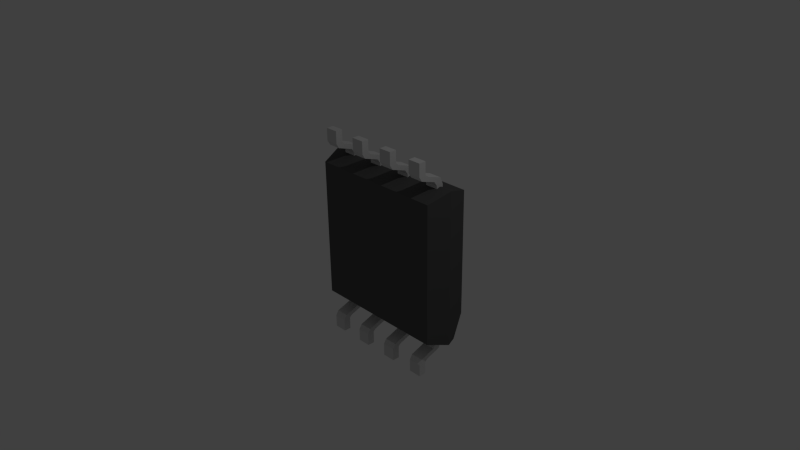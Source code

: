 # Source: SST26VF064B.blend  (saved by Blender 2.76.0; exported with 4.5.12 LTS)
import bpy
from mathutils import Matrix  # noqa: F401  (used for matrix-valued properties, if any)

bpy.ops.wm.read_factory_settings(use_empty=True)
scene = bpy.context.scene
scene.name = 'Scene'

# ---- collections
col_collection_1 = bpy.data.collections.new('Collection 1'); scene.collection.children.link(col_collection_1)

# ---- materials (node trees are filled in below, after node groups)
mat_material = bpy.data.materials.new('Material')
mat_material.alpha_threshold = 0.0
mat_material.use_transparent_shadow = False
mat_material.diffuse_color = (1.0, 1.0, 1.0, 1.0)
mat_material.roughness = 0.5
mat_material_003 = bpy.data.materials.new('Material.003')
mat_material_003.alpha_threshold = 0.0
mat_material_003.use_transparent_shadow = False
mat_material_003.roughness = 0.5
mat_shape_010 = bpy.data.materials.new('Shape.010')
mat_shape_010.alpha_threshold = 0.0
mat_shape_010.use_transparent_shadow = False
mat_shape_010.diffuse_color = (0.7, 0.7, 0.7, 1.0)
mat_shape_010.specular_color = (0.7, 0.7, 0.7)
mat_shape_010.roughness = 0.5
mat_shape_009 = bpy.data.materials.new('Shape.009')
mat_shape_009.alpha_threshold = 0.0
mat_shape_009.use_transparent_shadow = False
mat_shape_009.diffuse_color = (1.0, 1.0, 1.0, 1.0)
mat_shape_009.roughness = 0.5
mat_shape_007 = bpy.data.materials.new('Shape.007')
mat_shape_007.alpha_threshold = 0.0
mat_shape_007.use_transparent_shadow = False
mat_shape_007.diffuse_color = (0.7, 0.7, 0.7, 1.0)
mat_shape_007.specular_color = (0.7, 0.7, 0.7)
mat_shape_007.roughness = 0.5
mat_shape_006 = bpy.data.materials.new('Shape.006')
mat_shape_006.alpha_threshold = 0.0
mat_shape_006.use_transparent_shadow = False
mat_shape_006.diffuse_color = (0.7, 0.7, 0.7, 1.0)
mat_shape_006.specular_color = (0.7, 0.7, 0.7)
mat_shape_006.roughness = 0.5
mat_shape_005 = bpy.data.materials.new('Shape.005')
mat_shape_005.alpha_threshold = 0.0
mat_shape_005.use_transparent_shadow = False
mat_shape_005.diffuse_color = (0.7, 0.7, 0.7, 1.0)
mat_shape_005.specular_color = (0.7, 0.7, 0.7)
mat_shape_005.roughness = 0.5
mat_shape_004 = bpy.data.materials.new('Shape.004')
mat_shape_004.alpha_threshold = 0.0
mat_shape_004.use_transparent_shadow = False
mat_shape_004.diffuse_color = (0.7, 0.7, 0.7, 1.0)
mat_shape_004.specular_color = (0.7, 0.7, 0.7)
mat_shape_004.roughness = 0.5
mat_shape_003 = bpy.data.materials.new('Shape.003')
mat_shape_003.alpha_threshold = 0.0
mat_shape_003.use_transparent_shadow = False
mat_shape_003.diffuse_color = (0.7, 0.7, 0.7, 1.0)
mat_shape_003.specular_color = (0.7, 0.7, 0.7)
mat_shape_003.roughness = 0.5
mat_shape_002 = bpy.data.materials.new('Shape.002')
mat_shape_002.alpha_threshold = 0.0
mat_shape_002.use_transparent_shadow = False
mat_shape_002.diffuse_color = (0.7, 0.7, 0.7, 1.0)
mat_shape_002.specular_color = (0.7, 0.7, 0.7)
mat_shape_002.roughness = 0.5
mat_shape_001 = bpy.data.materials.new('Shape.001')
mat_shape_001.alpha_threshold = 0.0
mat_shape_001.use_transparent_shadow = False
mat_shape_001.diffuse_color = (0.7, 0.7, 0.7, 1.0)
mat_shape_001.specular_color = (0.7, 0.7, 0.7)
mat_shape_001.roughness = 0.5
mat_shape = bpy.data.materials.new('Shape')
mat_shape.alpha_threshold = 0.0
mat_shape.use_transparent_shadow = False
mat_shape.diffuse_color = (0.1, 0.1, 0.1, 1.0)
mat_shape.specular_color = (0.1, 0.1, 0.1)
mat_shape.roughness = 0.5
mat_material_005 = bpy.data.materials.new('Material.005')
mat_material_005.alpha_threshold = 0.0
mat_material_005.use_transparent_shadow = False
mat_material_005.diffuse_color = (1.0, 1.0, 1.0, 1.0)
mat_material_005.roughness = 0.5

# ---- material node trees

# ---- world
world_world = bpy.data.worlds.new('World'); scene.world = world_world
world_world.color = (0.05088, 0.05088, 0.05088)
world_world.use_sun_shadow = False
world_world.sun_shadow_jitter_overblur = 0.0
world_world.cycles.sampling_method = 'MANUAL'
world_world.cycles.sample_map_resolution = 256

# ---- cameras
cam_camera = bpy.data.cameras.new('Camera')
cam_camera.clip_end = 100.0
cam_camera.lens = 35.0
cam_camera.sensor_width = 32.0
cam_camera.sensor_height = 18.0
cam_camera.ortho_scale = 7.314
cam_camera.dof.focus_distance = 0.0
cam_camera.dof.aperture_fstop = 128.0

# ---- lights
light_lamp = bpy.data.lights.new('Lamp', 'POINT')
light_lamp.transmission_factor = 0.0
light_lamp.cutoff_distance = 30.0
light_lamp.energy = 100.0
light_lamp.shadow_buffer_clip_start = 1.001
light_lamp.shadow_soft_size = 0.1
light_lamp.shadow_maximum_resolution = 0.006
light_lamp.use_absolute_resolution = True
light_lamp.cycles.use_multiple_importance_sampling = False

# ---- meshes
me_shapeindexedfaceset = bpy.data.meshes.new('ShapeIndexedFaceSet')
me_shapeindexedfaceset.from_pydata([(0.0, 0.0, 0.0), (0.16, -1.48, 0.1), (0.16, -0.9103, 0.39), (0.34, -0.9103, 0.39), (0.34, -1.48, 0.1), (0.16, -1.48, 0.0), (0.16, -0.9103, 0.29), (0.34, -0.9103, 0.29), (0.34, -1.48, 0.0), (0.16, -1.307, 0.1), (0.16, -1.273, 0.14), (0.16, -1.202, 0.35), (0.16, -1.11, 0.39), (0.34, -1.11, 0.39), (0.34, -1.202, 0.35), (0.34, -1.273, 0.14), (0.34, -1.307, 0.1), (0.16, -1.307, 0.0), (0.16, -1.241, 0.04), (0.16, -1.17, 0.25), (0.16, -1.11, 0.29), (0.34, -1.11, 0.29), (0.34, -1.17, 0.25), (0.34, -1.241, 0.04), (0.34, -1.307, 0.0)], [], [(1, 4, 16, 9), (1, 5, 8, 4), (1, 9, 17, 5), (2, 3, 7, 6), (2, 6, 20, 12), (2, 12, 13, 3), (3, 13, 21, 7), (4, 8, 24, 16), (5, 17, 24, 8), (6, 7, 21, 20), (9, 10, 18, 17), (9, 16, 15, 10), (10, 11, 19, 18), (10, 15, 14, 11), (11, 12, 20, 19), (11, 14, 13, 12), (13, 14, 22, 21), (14, 15, 23, 22), (15, 16, 24, 23), (17, 18, 23, 24), (18, 19, 22, 23), (19, 20, 21, 22)])
me_shapeindexedfaceset.materials.append(mat_shape_010)
me_shapeindexedfaceset.use_remesh_preserve_volume = False
me_shapeindexedfaceset.use_remesh_preserve_attributes = False
me_shapeindexedfaceset.use_mirror_vertex_groups = False
me_shapeindexedfaceset.update()
me_shapeindexedfaceset_010 = bpy.data.meshes.new('ShapeIndexedFaceSet.010')
me_shapeindexedfaceset_010.from_pydata([(0.0, 0.0, 0.0), (-0.47, -0.37, 0.6751), (-0.4814, -0.4274, 0.6751), (-0.5139, -0.4761, 0.6751), (-0.5626, -0.5086, 0.6751), (-0.62, -0.52, 0.6751), (-0.6774, -0.5086, 0.6751), (-0.7261, -0.4761, 0.6751), (-0.7586, -0.4274, 0.6751), (-0.77, -0.37, 0.6751), (-0.7586, -0.3126, 0.6751), (-0.7261, -0.2639, 0.6751), (-0.6774, -0.2314, 0.6751), (-0.62, -0.22, 0.6751), (-0.5626, -0.2314, 0.6751), (-0.5139, -0.2639, 0.6751), (-0.4814, -0.3126, 0.6751), (-0.47, -0.37, 0.6351), (-0.4814, -0.4274, 0.6351), (-0.5139, -0.4761, 0.6351), (-0.5626, -0.5086, 0.6351), (-0.62, -0.52, 0.6351), (-0.6774, -0.5086, 0.6351), (-0.7261, -0.4761, 0.6351), (-0.7586, -0.4274, 0.6351), (-0.77, -0.37, 0.6351), (-0.7586, -0.3126, 0.6351), (-0.7261, -0.2639, 0.6351), (-0.6774, -0.2314, 0.6351), (-0.62, -0.22, 0.6351), (-0.5626, -0.2314, 0.6351), (-0.5139, -0.2639, 0.6351), (-0.4814, -0.3126, 0.6351)], [], [(1, 2, 18, 17), (1, 16, 15), (1, 15, 14), (1, 14, 13), (1, 13, 12), (1, 12, 11), (1, 11, 10), (1, 10, 9), (1, 9, 8), (1, 8, 7), (1, 7, 6), (1, 6, 5), (1, 5, 4), (1, 4, 3), (1, 3, 2), (1, 17, 32, 16), (2, 3, 19, 18), (3, 4, 20, 19), (4, 5, 21, 20), (5, 6, 22, 21), (6, 7, 23, 22), (7, 8, 24, 23), (8, 9, 25, 24), (9, 10, 26, 25), (10, 11, 27, 26), (11, 12, 28, 27), (12, 13, 29, 28), (13, 14, 30, 29), (14, 15, 31, 30), (15, 16, 32, 31), (17, 18, 19), (17, 19, 20), (17, 20, 21), (17, 21, 22), (17, 22, 23), (17, 23, 24), (17, 24, 25), (17, 25, 26), (17, 26, 27), (17, 27, 28), (17, 28, 29), (17, 29, 30), (17, 30, 31), (17, 31, 32)])
me_shapeindexedfaceset_010.materials.append(mat_shape_009)
me_shapeindexedfaceset_010.use_remesh_preserve_volume = False
me_shapeindexedfaceset_010.use_remesh_preserve_attributes = False
me_shapeindexedfaceset_010.use_mirror_vertex_groups = False
me_shapeindexedfaceset_010.update()
me_shapeindexedfaceset_008 = bpy.data.meshes.new('ShapeIndexedFaceSet.008')
me_shapeindexedfaceset_008.from_pydata([(0.0, 0.0, 0.0), (0.66, -1.48, 0.1), (0.66, -0.9103, 0.39), (0.84, -0.9103, 0.39), (0.84, -1.48, 0.1), (0.66, -1.48, 0.0), (0.66, -0.9103, 0.29), (0.84, -0.9103, 0.29), (0.84, -1.48, 0.0), (0.66, -1.307, 0.1), (0.66, -1.273, 0.14), (0.66, -1.202, 0.35), (0.66, -1.11, 0.39), (0.84, -1.11, 0.39), (0.84, -1.202, 0.35), (0.84, -1.273, 0.14), (0.84, -1.307, 0.1), (0.66, -1.307, 0.0), (0.66, -1.241, 0.04), (0.66, -1.17, 0.25), (0.66, -1.11, 0.29), (0.84, -1.11, 0.29), (0.84, -1.17, 0.25), (0.84, -1.241, 0.04), (0.84, -1.307, 0.0)], [], [(1, 4, 16, 9), (1, 5, 8, 4), (1, 9, 17, 5), (2, 3, 7, 6), (2, 6, 20, 12), (2, 12, 13, 3), (3, 13, 21, 7), (4, 8, 24, 16), (5, 17, 24, 8), (6, 7, 21, 20), (9, 10, 18, 17), (9, 16, 15, 10), (10, 11, 19, 18), (10, 15, 14, 11), (11, 12, 20, 19), (11, 14, 13, 12), (13, 14, 22, 21), (14, 15, 23, 22), (15, 16, 24, 23), (17, 18, 23, 24), (18, 19, 22, 23), (19, 20, 21, 22)])
me_shapeindexedfaceset_008.materials.append(mat_shape_007)
me_shapeindexedfaceset_008.use_remesh_preserve_volume = False
me_shapeindexedfaceset_008.use_remesh_preserve_attributes = False
me_shapeindexedfaceset_008.use_mirror_vertex_groups = False
me_shapeindexedfaceset_008.update()
me_shapeindexedfaceset_007 = bpy.data.meshes.new('ShapeIndexedFaceSet.007')
me_shapeindexedfaceset_007.from_pydata([(0.0, 0.0, 0.0), (-0.84, -1.48, 0.1), (-0.84, -0.9103, 0.39), (-0.66, -0.9103, 0.39), (-0.66, -1.48, 0.1), (-0.84, -1.48, 0.0), (-0.84, -0.9103, 0.29), (-0.66, -0.9103, 0.29), (-0.66, -1.48, 0.0), (-0.84, -1.307, 0.1), (-0.84, -1.273, 0.14), (-0.84, -1.202, 0.35), (-0.84, -1.11, 0.39), (-0.66, -1.11, 0.39), (-0.66, -1.202, 0.35), (-0.66, -1.273, 0.14), (-0.66, -1.307, 0.1), (-0.84, -1.307, 0.0), (-0.84, -1.241, 0.04), (-0.84, -1.17, 0.25), (-0.84, -1.11, 0.29), (-0.66, -1.11, 0.29), (-0.66, -1.17, 0.25), (-0.66, -1.241, 0.04), (-0.66, -1.307, 0.0)], [], [(1, 4, 16, 9), (1, 5, 8, 4), (1, 9, 17, 5), (2, 3, 7, 6), (2, 6, 20, 12), (2, 12, 13, 3), (3, 13, 21, 7), (4, 8, 24, 16), (5, 17, 24, 8), (6, 7, 21, 20), (9, 10, 18, 17), (9, 16, 15, 10), (10, 11, 19, 18), (10, 15, 14, 11), (11, 12, 20, 19), (11, 14, 13, 12), (13, 14, 22, 21), (14, 15, 23, 22), (15, 16, 24, 23), (17, 18, 23, 24), (18, 19, 22, 23), (19, 20, 21, 22)])
me_shapeindexedfaceset_007.materials.append(mat_shape_006)
me_shapeindexedfaceset_007.use_remesh_preserve_volume = False
me_shapeindexedfaceset_007.use_remesh_preserve_attributes = False
me_shapeindexedfaceset_007.use_mirror_vertex_groups = False
me_shapeindexedfaceset_007.update()
me_shapeindexedfaceset_006 = bpy.data.meshes.new('ShapeIndexedFaceSet.006')
me_shapeindexedfaceset_006.from_pydata([(0.0, 0.0, 0.0), (-0.34, -1.48, 0.1), (-0.34, -0.9103, 0.39), (-0.16, -0.9103, 0.39), (-0.16, -1.48, 0.1), (-0.34, -1.48, 0.0), (-0.34, -0.9103, 0.29), (-0.16, -0.9103, 0.29), (-0.16, -1.48, 0.0), (-0.34, -1.307, 0.1), (-0.34, -1.273, 0.14), (-0.34, -1.202, 0.35), (-0.34, -1.11, 0.39), (-0.16, -1.11, 0.39), (-0.16, -1.202, 0.35), (-0.16, -1.273, 0.14), (-0.16, -1.307, 0.1), (-0.34, -1.307, 0.0), (-0.34, -1.241, 0.04), (-0.34, -1.17, 0.25), (-0.34, -1.11, 0.29), (-0.16, -1.11, 0.29), (-0.16, -1.17, 0.25), (-0.16, -1.241, 0.04), (-0.16, -1.307, 0.0)], [], [(1, 4, 16, 9), (1, 5, 8, 4), (1, 9, 17, 5), (2, 3, 7, 6), (2, 6, 20, 12), (2, 12, 13, 3), (3, 13, 21, 7), (4, 8, 24, 16), (5, 17, 24, 8), (6, 7, 21, 20), (9, 10, 18, 17), (9, 16, 15, 10), (10, 11, 19, 18), (10, 15, 14, 11), (11, 12, 20, 19), (11, 14, 13, 12), (13, 14, 22, 21), (14, 15, 23, 22), (15, 16, 24, 23), (17, 18, 23, 24), (18, 19, 22, 23), (19, 20, 21, 22)])
me_shapeindexedfaceset_006.materials.append(mat_shape_005)
me_shapeindexedfaceset_006.use_remesh_preserve_volume = False
me_shapeindexedfaceset_006.use_remesh_preserve_attributes = False
me_shapeindexedfaceset_006.use_mirror_vertex_groups = False
me_shapeindexedfaceset_006.update()
me_shapeindexedfaceset_005 = bpy.data.meshes.new('ShapeIndexedFaceSet.005')
me_shapeindexedfaceset_005.from_pydata([(0.0, 0.0, 0.0), (0.84, 1.501, 0.1), (0.84, 0.9317, 0.39), (0.66, 0.9317, 0.39), (0.66, 1.501, 0.1), (0.84, 1.501, 0.0), (0.84, 0.9317, 0.29), (0.66, 0.9317, 0.29), (0.66, 1.501, 0.0), (0.84, 1.328, 0.1), (0.84, 1.295, 0.14), (0.84, 1.224, 0.35), (0.84, 1.131, 0.39), (0.66, 1.131, 0.39), (0.66, 1.224, 0.35), (0.66, 1.295, 0.14), (0.66, 1.328, 0.1), (0.84, 1.328, 0.0), (0.84, 1.262, 0.04), (0.84, 1.192, 0.25), (0.84, 1.131, 0.29), (0.66, 1.131, 0.29), (0.66, 1.192, 0.25), (0.66, 1.262, 0.04), (0.66, 1.328, 0.0)], [], [(1, 4, 16, 9), (1, 5, 8, 4), (1, 9, 17, 5), (2, 3, 7, 6), (2, 6, 20, 12), (2, 12, 13, 3), (3, 13, 21, 7), (4, 8, 24, 16), (5, 17, 24, 8), (6, 7, 21, 20), (9, 10, 18, 17), (9, 16, 15, 10), (10, 11, 19, 18), (10, 15, 14, 11), (11, 12, 20, 19), (11, 14, 13, 12), (13, 14, 22, 21), (14, 15, 23, 22), (15, 16, 24, 23), (17, 18, 23, 24), (18, 19, 22, 23), (19, 20, 21, 22)])
me_shapeindexedfaceset_005.materials.append(mat_shape_004)
me_shapeindexedfaceset_005.use_remesh_preserve_volume = False
me_shapeindexedfaceset_005.use_remesh_preserve_attributes = False
me_shapeindexedfaceset_005.use_mirror_vertex_groups = False
me_shapeindexedfaceset_005.update()
me_shapeindexedfaceset_004 = bpy.data.meshes.new('ShapeIndexedFaceSet.004')
me_shapeindexedfaceset_004.from_pydata([(0.0, 0.0, 0.0), (0.34, 1.501, 0.1), (0.34, 0.9317, 0.39), (0.16, 0.9317, 0.39), (0.16, 1.501, 0.1), (0.34, 1.501, 0.0), (0.34, 0.9317, 0.29), (0.16, 0.9317, 0.29), (0.16, 1.501, 0.0), (0.34, 1.328, 0.1), (0.34, 1.295, 0.14), (0.34, 1.224, 0.35), (0.34, 1.131, 0.39), (0.16, 1.131, 0.39), (0.16, 1.224, 0.35), (0.16, 1.295, 0.14), (0.16, 1.328, 0.1), (0.34, 1.328, 0.0), (0.34, 1.262, 0.04), (0.34, 1.192, 0.25), (0.34, 1.131, 0.29), (0.16, 1.131, 0.29), (0.16, 1.192, 0.25), (0.16, 1.262, 0.04), (0.16, 1.328, 0.0)], [], [(1, 4, 16, 9), (1, 5, 8, 4), (1, 9, 17, 5), (2, 3, 7, 6), (2, 6, 20, 12), (2, 12, 13, 3), (3, 13, 21, 7), (4, 8, 24, 16), (5, 17, 24, 8), (6, 7, 21, 20), (9, 10, 18, 17), (9, 16, 15, 10), (10, 11, 19, 18), (10, 15, 14, 11), (11, 12, 20, 19), (11, 14, 13, 12), (13, 14, 22, 21), (14, 15, 23, 22), (15, 16, 24, 23), (17, 18, 23, 24), (18, 19, 22, 23), (19, 20, 21, 22)])
me_shapeindexedfaceset_004.materials.append(mat_shape_003)
me_shapeindexedfaceset_004.use_remesh_preserve_volume = False
me_shapeindexedfaceset_004.use_remesh_preserve_attributes = False
me_shapeindexedfaceset_004.use_mirror_vertex_groups = False
me_shapeindexedfaceset_004.update()
me_shapeindexedfaceset_003 = bpy.data.meshes.new('ShapeIndexedFaceSet.003')
me_shapeindexedfaceset_003.from_pydata([(0.0, 0.0, 0.0), (-0.16, 1.501, 0.1), (-0.16, 0.9317, 0.39), (-0.34, 0.9317, 0.39), (-0.34, 1.501, 0.1), (-0.16, 1.501, 0.0), (-0.16, 0.9317, 0.29), (-0.34, 0.9317, 0.29), (-0.34, 1.501, 0.0), (-0.16, 1.328, 0.1), (-0.16, 1.295, 0.14), (-0.16, 1.224, 0.35), (-0.16, 1.131, 0.39), (-0.34, 1.131, 0.39), (-0.34, 1.224, 0.35), (-0.34, 1.295, 0.14), (-0.34, 1.328, 0.1), (-0.16, 1.328, 0.0), (-0.16, 1.262, 0.04), (-0.16, 1.192, 0.25), (-0.16, 1.131, 0.29), (-0.34, 1.131, 0.29), (-0.34, 1.192, 0.25), (-0.34, 1.262, 0.04), (-0.34, 1.328, 0.0)], [], [(1, 4, 16, 9), (1, 5, 8, 4), (1, 9, 17, 5), (2, 3, 7, 6), (2, 6, 20, 12), (2, 12, 13, 3), (3, 13, 21, 7), (4, 8, 24, 16), (5, 17, 24, 8), (6, 7, 21, 20), (9, 10, 18, 17), (9, 16, 15, 10), (10, 11, 19, 18), (10, 15, 14, 11), (11, 12, 20, 19), (11, 14, 13, 12), (13, 14, 22, 21), (14, 15, 23, 22), (15, 16, 24, 23), (17, 18, 23, 24), (18, 19, 22, 23), (19, 20, 21, 22)])
me_shapeindexedfaceset_003.materials.append(mat_shape_002)
me_shapeindexedfaceset_003.use_remesh_preserve_volume = False
me_shapeindexedfaceset_003.use_remesh_preserve_attributes = False
me_shapeindexedfaceset_003.use_mirror_vertex_groups = False
me_shapeindexedfaceset_003.update()
me_shapeindexedfaceset_002 = bpy.data.meshes.new('ShapeIndexedFaceSet.002')
me_shapeindexedfaceset_002.from_pydata([(0.0, 0.0, 0.0), (-0.66, 1.501, 0.1), (-0.66, 0.9317, 0.39), (-0.84, 0.9317, 0.39), (-0.84, 1.501, 0.1), (-0.66, 1.501, 0.0), (-0.66, 0.9317, 0.29), (-0.84, 0.9317, 0.29), (-0.84, 1.501, 0.0), (-0.66, 1.328, 0.1), (-0.66, 1.295, 0.14), (-0.66, 1.224, 0.35), (-0.66, 1.131, 0.39), (-0.84, 1.131, 0.39), (-0.84, 1.224, 0.35), (-0.84, 1.295, 0.14), (-0.84, 1.328, 0.1), (-0.66, 1.328, 0.0), (-0.66, 1.262, 0.04), (-0.66, 1.192, 0.25), (-0.66, 1.131, 0.29), (-0.84, 1.131, 0.29), (-0.84, 1.192, 0.25), (-0.84, 1.262, 0.04), (-0.84, 1.328, 0.0)], [], [(1, 4, 16, 9), (1, 5, 8, 4), (1, 9, 17, 5), (2, 3, 7, 6), (2, 6, 20, 12), (2, 12, 13, 3), (3, 13, 21, 7), (4, 8, 24, 16), (5, 17, 24, 8), (6, 7, 21, 20), (9, 10, 18, 17), (9, 16, 15, 10), (10, 11, 19, 18), (10, 15, 14, 11), (11, 12, 20, 19), (11, 14, 13, 12), (13, 14, 22, 21), (14, 15, 23, 22), (15, 16, 24, 23), (17, 18, 23, 24), (18, 19, 22, 23), (19, 20, 21, 22)])
me_shapeindexedfaceset_002.materials.append(mat_shape_001)
me_shapeindexedfaceset_002.use_remesh_preserve_volume = False
me_shapeindexedfaceset_002.use_remesh_preserve_attributes = False
me_shapeindexedfaceset_002.use_mirror_vertex_groups = False
me_shapeindexedfaceset_002.update()
me_shapeindexedfaceset_001 = bpy.data.meshes.new('ShapeIndexedFaceSet.001')
me_shapeindexedfaceset_001.from_pydata([(0.0, 0.0, 0.0), (-1.03, -1.063, 0.3412), (-1.03, 1.106, 0.3412), (1.03, 1.106, 0.3412), (1.03, -1.063, 0.3412), (-1.03, -1.063, 0.3412), (-1.03, 1.106, 0.3412), (1.03, 1.106, 0.3412), (1.03, -1.063, 0.3412), (-0.9454, 0.9974, 0.6553), (-0.9454, -0.7461, 0.6553), (0.9454, -0.7461, 0.6553), (0.9454, 0.9974, 0.6553), (-0.9454, -0.9546, 0.0272), (-0.9454, 0.9974, 0.0272), (0.9454, 0.9974, 0.0272), (0.9454, -0.9546, 0.0272), (-0.9877, -1.044, 0.4752), (0.9877, -1.044, 0.4752)], [], [(1, 2, 6, 5), (1, 4, 18, 17), (1, 5, 8, 4), (1, 17, 10), (1, 10, 9), (1, 9, 2), (2, 3, 7, 6), (2, 9, 12, 3), (3, 4, 8, 7), (3, 12, 11), (3, 11, 18), (3, 18, 4), (5, 6, 14, 13), (5, 13, 16, 8), (6, 7, 15, 14), (7, 8, 16, 15), (9, 10, 11, 12), (10, 17, 18, 11), (13, 14, 15, 16)])
me_shapeindexedfaceset_001.materials.append(mat_shape)
me_shapeindexedfaceset_001.use_remesh_preserve_volume = False
me_shapeindexedfaceset_001.use_remesh_preserve_attributes = False
me_shapeindexedfaceset_001.use_mirror_vertex_groups = False
me_shapeindexedfaceset_001.update()

# ---- curves / text
cu_path3347 = bpy.data.curves.new('path3347', 'CURVE')
cu_path3347.dimensions = '2D'
_sp = cu_path3347.splines.new('BEZIER'); _sp.bezier_points.add(42)
_sp.bezier_points.foreach_set('co', [0.0919, -0.1805, 0.0, 0.07314, -0.172, 0.0, 0.07167, -0.1706, 0.0, 0.07322, -0.1684, 0.0, 0.07762, -0.1624, 0.0, 0.08118, -0.157, 0.0, 0.07955, -0.1508, 0.0, 0.07797, -0.1482, 0.0, 0.07759, -0.1476, 0.0, 0.07545, -0.1445, 0.0, 0.07339, -0.1418, 0.0, 0.06956, -0.1466, 0.0, 0.06571, -0.1518, 0.0, 0.06422, -0.1538, 0.0, 0.06301, -0.1555, 0.0, 0.0625, -0.1537, 0.0, 0.06261, -0.1403, 0.0, 0.08565, -0.1157, 0.0, 0.09768, -0.1135, 0.0, 0.1093, -0.1155, 0.0, 0.1122, -0.1165, 0.0, 0.1145, -0.1202, 0.0, 0.1221, -0.1322, 0.0, 0.1303, -0.1453, 0.0, 0.1334, -0.1501, 0.0, 0.1328, -0.1532, 0.0, 0.132, -0.1569, 0.0, 0.1284, -0.1521, 0.0, 0.1238, -0.1449, 0.0, 0.1223, -0.1425, 0.0, 0.1207, -0.1399, 0.0, 0.1171, -0.1343, 0.0, 0.1112, -0.1267, 0.0, 0.1043, -0.1319, 0.0, 0.1006, -0.1373, 0.0, 0.1063, -0.147, 0.0, 0.1108, -0.154, 0.0, 0.1155, -0.1615, 0.0, 0.1201, -0.1686, 0.0, 0.1222, -0.1719, 0.0, 0.121, -0.1729, 0.0, 0.1076, -0.1796, 0.0, 0.0919, -0.1805, 0.0])
_sp.bezier_points.foreach_set('handle_left', [0.0919, -0.1805, 0.0, 0.07783, -0.1763, 0.0, 0.07216, -0.1711, 0.0, 0.0727, -0.1692, 0.0, 0.07606, -0.1645, 0.0, 0.08078, -0.1578, 0.0, 0.08184, -0.1543, 0.0, 0.07797, -0.1483, 0.0, 0.0778, -0.1479, 0.0, 0.07642, -0.146, 0.0, 0.07355, -0.1418, 0.0, 0.07151, -0.1439, 0.0, 0.06587, -0.1516, 0.0, 0.06488, -0.1529, 0.0, 0.06341, -0.155, 0.0, 0.06267, -0.1543, 0.0, 0.06179, -0.1436, 0.0, 0.07389, -0.1197, 0.0, 0.09469, -0.1135, 0.0, 0.1061, -0.1145, 0.0, 0.1112, -0.1162, 0.0, 0.1137, -0.119, 0.0, 0.1192, -0.1277, 0.0, 0.1287, -0.1427, 0.0, 0.1323, -0.1485, 0.0, 0.133, -0.1522, 0.0, 0.1321, -0.1566, 0.0, 0.1305, -0.1554, 0.0, 0.1245, -0.146, 0.0, 0.1225, -0.1427, 0.0, 0.1215, -0.141, 0.0, 0.1184, -0.1363, 0.0, 0.1125, -0.1273, 0.0, 0.1084, -0.1265, 0.0, 0.1007, -0.1371, 0.0, 0.1021, -0.1404, 0.0, 0.1095, -0.152, 0.0, 0.1142, -0.1593, 0.0, 0.1189, -0.1668, 0.0, 0.1215, -0.1708, 0.0, 0.1214, -0.1726, 0.0, 0.1122, -0.1783, 0.0, 0.09675, -0.1812, 0.0])
_sp.bezier_points.foreach_set('handle_right', [0.08494, -0.1795, 0.0, 0.07314, -0.172, 0.0, 0.07219, -0.1699, 0.0, 0.07408, -0.1672, 0.0, 0.07918, -0.1603, 0.0, 0.08207, -0.1552, 0.0, 0.07868, -0.1495, 0.0, 0.07797, -0.1481, 0.0, 0.07738, -0.1474, 0.0, 0.07447, -0.143, 0.0, 0.07324, -0.1418, 0.0, 0.0676, -0.1493, 0.0, 0.06555, -0.152, 0.0, 0.06422, -0.1538, 0.0, 0.06284, -0.1549, 0.0, 0.06174, -0.1509, 0.0, 0.06548, -0.1287, 0.0, 0.08893, -0.1146, 0.0, 0.1005, -0.1135, 0.0, 0.1093, -0.1155, 0.0, 0.113, -0.1177, 0.0, 0.1158, -0.1223, 0.0, 0.125, -0.1368, 0.0, 0.1303, -0.1453, 0.0, 0.1332, -0.1511, 0.0, 0.1325, -0.155, 0.0, 0.1318, -0.1571, 0.0, 0.1266, -0.1492, 0.0, 0.1232, -0.1439, 0.0, 0.1222, -0.1422, 0.0, 0.12, -0.1388, 0.0, 0.1136, -0.1287, 0.0, 0.1092, -0.1258, 0.0, 0.1023, -0.1346, 0.0, 0.1005, -0.1378, 0.0, 0.1075, -0.1489, 0.0, 0.112, -0.156, 0.0, 0.1169, -0.1636, 0.0, 0.1201, -0.1686, 0.0, 0.1218, -0.1722, 0.0, 0.1181, -0.1754, 0.0, 0.1033, -0.1808, 0.0, 0.0919, -0.1805, 0.0])
for _p, _l, _r in zip(_sp.bezier_points, ['FREE', 'FREE', 'VECTOR', 'VECTOR', 'FREE', 'FREE', 'FREE', 'FREE', 'FREE', 'FREE', 'FREE', 'FREE', 'FREE', 'FREE', 'VECTOR', 'VECTOR', 'FREE', 'FREE', 'FREE', 'FREE', 'VECTOR', 'VECTOR', 'FREE', 'FREE', 'VECTOR', 'VECTOR', 'FREE', 'FREE', 'FREE', 'FREE', 'FREE', 'FREE', 'FREE', 'FREE', 'FREE', 'FREE', 'FREE', 'FREE', 'FREE', 'VECTOR', 'VECTOR', 'FREE', 'FREE'], ['FREE', 'FREE', 'VECTOR', 'FREE', 'FREE', 'FREE', 'FREE', 'FREE', 'FREE', 'FREE', 'FREE', 'FREE', 'FREE', 'FREE', 'VECTOR', 'FREE', 'FREE', 'FREE', 'FREE', 'FREE', 'VECTOR', 'FREE', 'FREE', 'FREE', 'VECTOR', 'FREE', 'FREE', 'FREE', 'FREE', 'FREE', 'FREE', 'FREE', 'FREE', 'FREE', 'FREE', 'FREE', 'FREE', 'FREE', 'FREE', 'VECTOR', 'FREE', 'FREE', 'FREE']): _p.handle_left_type = _l; _p.handle_right_type = _r
_sp.use_cyclic_u = True
_sp = cu_path3347.splines.new('BEZIER'); _sp.bezier_points.add(13)
_sp.bezier_points.foreach_set('co', [0.09969, -0.1688, 0.0, 0.1018, -0.1662, 0.0, 0.1071, -0.157, 0.0, 0.105, -0.1536, 0.0, 0.09994, -0.1455, 0.0, 0.09596, -0.1391, 0.0, 0.09235, -0.1333, 0.0, 0.08818, -0.1275, 0.0, 0.08402, -0.1272, 0.0, 0.07737, -0.1358, 0.0, 0.07627, -0.1374, 0.0, 0.07809, -0.1402, 0.0, 0.08484, -0.1509, 0.0, 0.09261, -0.1632, 0.0])
_sp.bezier_points.foreach_set('handle_left', [0.09772, -0.1701, 0.0, 0.101, -0.1673, 0.0, 0.1076, -0.158, 0.0, 0.1058, -0.1549, 0.0, 0.1018, -0.1486, 0.0, 0.09625, -0.1396, 0.0, 0.09404, -0.1361, 0.0, 0.08878, -0.128, 0.0, 0.08523, -0.1263, 0.0, 0.08001, -0.1319, 0.0, 0.07664, -0.1368, 0.0, 0.07748, -0.1393, 0.0, 0.08213, -0.1466, 0.0, 0.09105, -0.1608, 0.0])
_sp.bezier_points.foreach_set('handle_right', [0.1001, -0.1685, 0.0, 0.1081, -0.1572, 0.0, 0.1068, -0.1565, 0.0, 0.1041, -0.1522, 0.0, 0.09804, -0.1425, 0.0, 0.09567, -0.1387, 0.0, 0.09065, -0.1306, 0.0, 0.08691, -0.1264, 0.0, 0.08327, -0.1277, 0.0, 0.07737, -0.1358, 0.0, 0.07688, -0.1383, 0.0, 0.07909, -0.1418, 0.0, 0.08756, -0.1552, 0.0, 0.09614, -0.1689, 0.0])
for _p, _l, _r in zip(_sp.bezier_points, ['FREE', 'FREE', 'FREE', 'FREE', 'FREE', 'FREE', 'FREE', 'FREE', 'FREE', 'FREE', 'VECTOR', 'VECTOR', 'FREE', 'FREE'], ['FREE', 'FREE', 'FREE', 'FREE', 'FREE', 'FREE', 'FREE', 'FREE', 'FREE', 'FREE', 'VECTOR', 'FREE', 'FREE', 'FREE']): _p.handle_left_type = _l; _p.handle_right_type = _r
_sp.use_cyclic_u = True
cu_path3347.materials.append(mat_material)
cu_path3347.use_path_clamp = True
cu_path3347.bevel_resolution = 0
cu_path3347.extrude = 0.001
cu_path3347.fill_mode = 'BOTH'
txt_text = bpy.data.curves.new('Text', 'FONT')
txt_text.dimensions = '2D'
txt_text.body = 'SST26VF064B'
txt_text.materials.append(mat_material_003)
txt_text.use_path_clamp = True
txt_text.bevel_resolution = 0
txt_text.extrude = 0.014
txt_text_003 = bpy.data.curves.new('Text.003', 'FONT')
txt_text_003.dimensions = '2D'
txt_text_003.body = 'MICROCHIP'
txt_text_003.materials.append(mat_material_005)
txt_text_003.use_path_clamp = True
txt_text_003.bevel_resolution = 0
txt_text_003.extrude = 0.014

# ---- objects
ob_curve = bpy.data.objects.new('Curve', cu_path3347)
ob_text = bpy.data.objects.new('Text', txt_text)
ob_shapeindexedfaceset_010 = bpy.data.objects.new('ShapeIndexedFaceSet.010', me_shapeindexedfaceset)
ob_shapeindexedfaceset_009 = bpy.data.objects.new('ShapeIndexedFaceSet.009', me_shapeindexedfaceset_010)
ob_shapeindexedfaceset_007 = bpy.data.objects.new('ShapeIndexedFaceSet.007', me_shapeindexedfaceset_008)
ob_shapeindexedfaceset_006 = bpy.data.objects.new('ShapeIndexedFaceSet.006', me_shapeindexedfaceset_007)
ob_shapeindexedfaceset_005 = bpy.data.objects.new('ShapeIndexedFaceSet.005', me_shapeindexedfaceset_006)
ob_shapeindexedfaceset_004 = bpy.data.objects.new('ShapeIndexedFaceSet.004', me_shapeindexedfaceset_005)
ob_shapeindexedfaceset_003 = bpy.data.objects.new('ShapeIndexedFaceSet.003', me_shapeindexedfaceset_004)
ob_shapeindexedfaceset_002 = bpy.data.objects.new('ShapeIndexedFaceSet.002', me_shapeindexedfaceset_003)
ob_shapeindexedfaceset_001 = bpy.data.objects.new('ShapeIndexedFaceSet.001', me_shapeindexedfaceset_002)
ob_shapeindexedfaceset = bpy.data.objects.new('ShapeIndexedFaceSet', me_shapeindexedfaceset_001)
ob_lamp = bpy.data.objects.new('Lamp', light_lamp)
ob_camera = bpy.data.objects.new('Camera', cam_camera)
ob_text_001 = bpy.data.objects.new('Text.001', txt_text_003)

# ---- transforms, parenting, visibility, modifiers, constraints
ob_curve.location = (-0.6619, 0.6561, 1.69)
ob_curve.rotation_euler = (1.571, -0.0, 0.0)
ob_curve.scale = (7.009, 7.009, 7.009)
ob_curve.lineart.crease_threshold = 0.0
ob_text.location = (0.8927, 0.6709, -0.1448)
ob_text.rotation_euler = (1.571, -0.0, 3.142)
ob_text.scale = (0.3199, 0.3199, 0.3199)
ob_text.lineart.crease_threshold = 0.0
ob_shapeindexedfaceset_010.location = (0.0, 0.0, 0.0)
ob_shapeindexedfaceset_010.rotation_euler = (1.571, -0.0, 3.142)
ob_shapeindexedfaceset_010.lineart.crease_threshold = 0.0
ob_shapeindexedfaceset_009.location = (0.0, 0.0, -0.123)
ob_shapeindexedfaceset_009.rotation_euler = (1.571, -0.0, 3.142)
ob_shapeindexedfaceset_009.lineart.crease_threshold = 0.0
ob_shapeindexedfaceset_007.location = (0.0, 0.0, 0.0)
ob_shapeindexedfaceset_007.rotation_euler = (1.571, -0.0, 3.142)
ob_shapeindexedfaceset_007.lineart.crease_threshold = 0.0
ob_shapeindexedfaceset_006.location = (0.0, 0.0, 0.0)
ob_shapeindexedfaceset_006.rotation_euler = (1.571, -0.0, 3.142)
ob_shapeindexedfaceset_006.lineart.crease_threshold = 0.0
ob_shapeindexedfaceset_005.location = (0.0, 0.0, 0.0)
ob_shapeindexedfaceset_005.rotation_euler = (1.571, -0.0, 3.142)
ob_shapeindexedfaceset_005.lineart.crease_threshold = 0.0
ob_shapeindexedfaceset_004.location = (0.0, 0.0, 0.0)
ob_shapeindexedfaceset_004.rotation_euler = (1.571, -0.0, 3.142)
ob_shapeindexedfaceset_004.lineart.crease_threshold = 0.0
ob_shapeindexedfaceset_003.location = (0.0, 0.0, 0.0)
ob_shapeindexedfaceset_003.rotation_euler = (1.571, -0.0, 3.142)
ob_shapeindexedfaceset_003.lineart.crease_threshold = 0.0
ob_shapeindexedfaceset_002.location = (0.0, 0.0, 0.0)
ob_shapeindexedfaceset_002.rotation_euler = (1.571, -0.0, 3.142)
ob_shapeindexedfaceset_002.lineart.crease_threshold = 0.0
ob_shapeindexedfaceset_001.location = (0.0, 0.0, 0.0)
ob_shapeindexedfaceset_001.rotation_euler = (1.571, -0.0, 3.142)
ob_shapeindexedfaceset_001.lineart.crease_threshold = 0.0
ob_shapeindexedfaceset.location = (0.0, 0.0, 0.0)
ob_shapeindexedfaceset.rotation_euler = (1.571, -0.0, 3.142)
ob_shapeindexedfaceset.lineart.crease_threshold = 0.0
ob_lamp.location = (4.076, 1.005, 5.904)
ob_lamp.rotation_euler = (0.6503, 0.05522, 1.866)
ob_lamp.lock_rotations_4d = False
ob_lamp.empty_display_type = 'ARROWS'
ob_lamp.color = (0.0, 0.0, 0.0, 0.0)
ob_lamp.lineart.crease_threshold = 0.0
ob_camera.location = (7.481, -6.508, 5.344)
ob_camera.rotation_euler = (1.109, 0.01082, 0.8149)
ob_camera.lock_rotations_4d = False
ob_camera.empty_display_type = 'ARROWS'
ob_camera.color = (0.0, 0.0, 0.0, 0.0)
ob_camera.display_type = 'WIRE'
ob_camera.lineart.crease_threshold = 0.0
ob_text_001.location = (0.8431, 0.6709, 0.1614)
ob_text_001.rotation_euler = (1.571, -0.0, 3.142)
ob_text_001.scale = (0.3199, 0.3199, 0.3199)
ob_text_001.lineart.crease_threshold = 0.0

# ---- collection membership
col_collection_1.objects.link(ob_curve)
col_collection_1.objects.link(ob_text)
col_collection_1.objects.link(ob_shapeindexedfaceset_010)
col_collection_1.objects.link(ob_shapeindexedfaceset_009)
col_collection_1.objects.link(ob_shapeindexedfaceset_007)
col_collection_1.objects.link(ob_shapeindexedfaceset_006)
col_collection_1.objects.link(ob_shapeindexedfaceset_005)
col_collection_1.objects.link(ob_shapeindexedfaceset_004)
col_collection_1.objects.link(ob_shapeindexedfaceset_003)
col_collection_1.objects.link(ob_shapeindexedfaceset_002)
col_collection_1.objects.link(ob_shapeindexedfaceset_001)
col_collection_1.objects.link(ob_shapeindexedfaceset)
col_collection_1.objects.link(ob_lamp)
col_collection_1.objects.link(ob_camera)
col_collection_1.objects.link(ob_text_001)

# ---- scene / render settings (as saved in the file)
scene.camera = ob_camera
scene.frame_start = 1; scene.frame_end = 250; scene.frame_set(1)
scene.render.engine = 'BLENDER_EEVEE_NEXT'
scene.render.resolution_percentage = 50
scene.render.dither_intensity = 0.0
scene.cycles.use_denoising = False
scene.cycles.samples = 10
scene.cycles.sampling_pattern = 'TABULATED_SOBOL'
scene.cycles.light_sampling_threshold = 0.0
scene.cycles.use_adaptive_sampling = False
scene.cycles.use_light_tree = False
scene.cycles.blur_glossy = 0.0
scene.cycles.pixel_filter_type = 'GAUSSIAN'
scene.cycles.sample_clamp_indirect = 0.0
scene.view_settings.view_transform = 'Standard'
bpy.context.view_layer.update()
